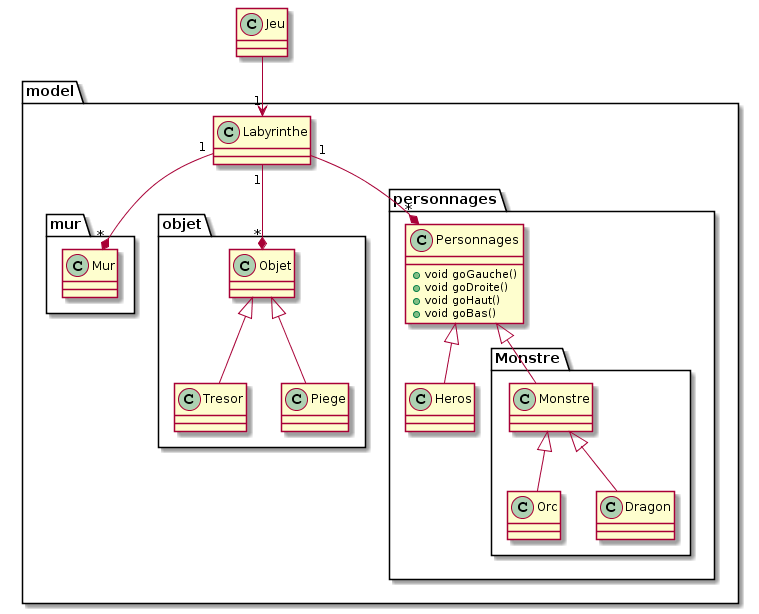

The diagram above was rendered by PlantUML. Its source (embedded in the PNG):
@startuml
class Jeu
package "model" {

class Labyrinthe 
package "mur" {
class Mur
}
package "objet" {
class Objet
Objet <|-- Tresor
Objet <|-- Piege
}
package "personnages" {
Labyrinthe "1" --* "*" Personnages
Personnages <|-- Heros
class Heros

package "Monstre" {
  
Personnages <|-- Monstre
Monstre <|-- Orc
Monstre <|-- Dragon
}
}

}


Labyrinthe "1" --* "*"  Mur
Labyrinthe "1" --* "*" Objet 
Jeu --> "1" Labyrinthe

Class Personnages {
+void goGauche()
+void goDroite()
+void goHaut()
+void goBas()
}
Class Labyrinthe {
}
Class Jeu {
}
@enduml